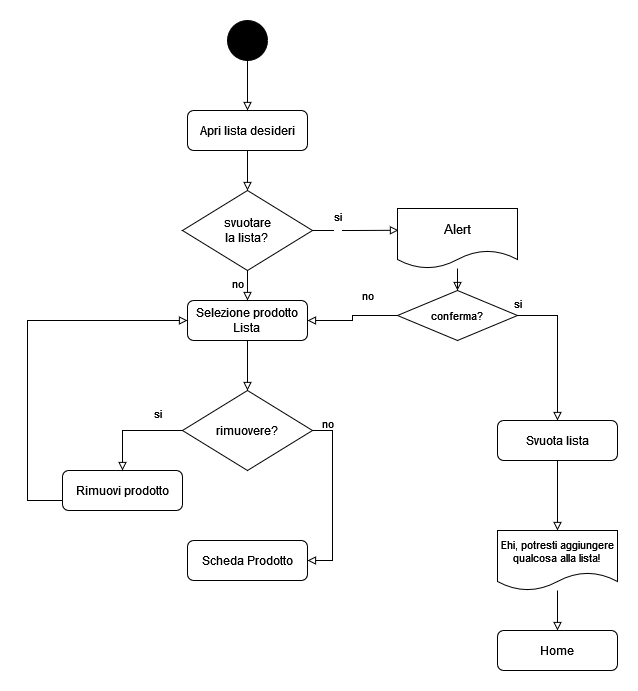

The diagram above was exported from draw.io. Its source (the exported page's mxGraphModel, read from the mxfile embedded in the PNG):
<mxGraphModel dx="1434" dy="754" grid="1" gridSize="10" guides="1" tooltips="1" connect="1" arrows="1" fold="1" page="1" pageScale="1" pageWidth="827" pageHeight="1169" math="0" shadow="0">
  <root>
    <mxCell id="WIyWlLk6GJQsqaUBKTNV-0" />
    <mxCell id="WIyWlLk6GJQsqaUBKTNV-1" parent="WIyWlLk6GJQsqaUBKTNV-0" />
    <mxCell id="mqqv7itPkH7DXr4ohpf2-0" value="" style="edgeStyle=orthogonalEdgeStyle;shape=connector;rounded=0;orthogonalLoop=1;jettySize=auto;html=1;strokeColor=default;align=center;verticalAlign=middle;fontFamily=Helvetica;fontSize=11;fontColor=default;labelBackgroundColor=default;endArrow=block;endFill=0;entryX=0.5;entryY=0;entryDx=0;entryDy=0;" edge="1" parent="WIyWlLk6GJQsqaUBKTNV-1" source="mqqv7itPkH7DXr4ohpf2-1" target="mqqv7itPkH7DXr4ohpf2-17">
      <mxGeometry relative="1" as="geometry">
        <mxPoint x="340" y="310" as="targetPoint" />
      </mxGeometry>
    </mxCell>
    <mxCell id="mqqv7itPkH7DXr4ohpf2-1" value="Apri lista desideri" style="rounded=1;whiteSpace=wrap;html=1;fontSize=12;glass=0;strokeWidth=1;shadow=0;" vertex="1" parent="WIyWlLk6GJQsqaUBKTNV-1">
      <mxGeometry x="280" y="200" width="120" height="40" as="geometry" />
    </mxCell>
    <mxCell id="mqqv7itPkH7DXr4ohpf2-2" style="edgeStyle=orthogonalEdgeStyle;shape=connector;rounded=0;orthogonalLoop=1;jettySize=auto;html=1;entryX=0.5;entryY=0;entryDx=0;entryDy=0;strokeColor=default;align=center;verticalAlign=middle;fontFamily=Helvetica;fontSize=11;fontColor=default;labelBackgroundColor=default;endArrow=block;endFill=0;" edge="1" parent="WIyWlLk6GJQsqaUBKTNV-1" source="mqqv7itPkH7DXr4ohpf2-3" target="mqqv7itPkH7DXr4ohpf2-1">
      <mxGeometry relative="1" as="geometry" />
    </mxCell>
    <mxCell id="mqqv7itPkH7DXr4ohpf2-3" value="" style="ellipse;whiteSpace=wrap;html=1;aspect=fixed;fillColor=#000000;" vertex="1" parent="WIyWlLk6GJQsqaUBKTNV-1">
      <mxGeometry x="320" y="110" width="40" height="40" as="geometry" />
    </mxCell>
    <mxCell id="mqqv7itPkH7DXr4ohpf2-4" style="edgeStyle=orthogonalEdgeStyle;shape=connector;rounded=0;orthogonalLoop=1;jettySize=auto;html=1;strokeColor=default;align=center;verticalAlign=middle;fontFamily=Helvetica;fontSize=11;fontColor=default;labelBackgroundColor=default;endArrow=block;endFill=0;entryX=0.5;entryY=0;entryDx=0;entryDy=0;" edge="1" parent="WIyWlLk6GJQsqaUBKTNV-1" source="mqqv7itPkH7DXr4ohpf2-5" target="mqqv7itPkH7DXr4ohpf2-7">
      <mxGeometry relative="1" as="geometry">
        <mxPoint x="340" y="470" as="targetPoint" />
      </mxGeometry>
    </mxCell>
    <mxCell id="mqqv7itPkH7DXr4ohpf2-5" value="&lt;div&gt;Selezione prodotto&lt;/div&gt;&lt;div&gt;Lista&lt;br&gt;&lt;/div&gt;" style="rounded=1;whiteSpace=wrap;html=1;fontSize=12;glass=0;strokeWidth=1;shadow=0;" vertex="1" parent="WIyWlLk6GJQsqaUBKTNV-1">
      <mxGeometry x="280" y="390" width="120" height="40" as="geometry" />
    </mxCell>
    <mxCell id="mqqv7itPkH7DXr4ohpf2-16" style="edgeStyle=orthogonalEdgeStyle;shape=connector;rounded=0;orthogonalLoop=1;jettySize=auto;html=1;entryX=1;entryY=0.5;entryDx=0;entryDy=0;strokeColor=default;align=center;verticalAlign=middle;fontFamily=Helvetica;fontSize=11;fontColor=default;labelBackgroundColor=default;endArrow=block;endFill=0;" edge="1" parent="WIyWlLk6GJQsqaUBKTNV-1" source="mqqv7itPkH7DXr4ohpf2-7" target="mqqv7itPkH7DXr4ohpf2-14">
      <mxGeometry relative="1" as="geometry">
        <Array as="points">
          <mxPoint x="425" y="520" />
          <mxPoint x="425" y="650" />
        </Array>
      </mxGeometry>
    </mxCell>
    <mxCell id="mqqv7itPkH7DXr4ohpf2-7" value="rimuovere?" style="rhombus;whiteSpace=wrap;html=1;" vertex="1" parent="WIyWlLk6GJQsqaUBKTNV-1">
      <mxGeometry x="275" y="480" width="130" height="80" as="geometry" />
    </mxCell>
    <mxCell id="mqqv7itPkH7DXr4ohpf2-13" style="edgeStyle=orthogonalEdgeStyle;rounded=0;orthogonalLoop=1;jettySize=auto;html=1;entryX=0;entryY=0.5;entryDx=0;entryDy=0;endArrow=block;endFill=0;exitX=0;exitY=0.5;exitDx=0;exitDy=0;" edge="1" parent="WIyWlLk6GJQsqaUBKTNV-1" source="mqqv7itPkH7DXr4ohpf2-8" target="mqqv7itPkH7DXr4ohpf2-5">
      <mxGeometry relative="1" as="geometry">
        <Array as="points">
          <mxPoint x="155" y="590" />
          <mxPoint x="120" y="590" />
          <mxPoint x="120" y="410" />
        </Array>
      </mxGeometry>
    </mxCell>
    <mxCell id="mqqv7itPkH7DXr4ohpf2-8" value="Rimuovi prodotto" style="rounded=1;whiteSpace=wrap;html=1;fontSize=12;glass=0;strokeWidth=1;shadow=0;" vertex="1" parent="WIyWlLk6GJQsqaUBKTNV-1">
      <mxGeometry x="155" y="560" width="120" height="40" as="geometry" />
    </mxCell>
    <mxCell id="mqqv7itPkH7DXr4ohpf2-9" style="edgeStyle=orthogonalEdgeStyle;rounded=0;orthogonalLoop=1;jettySize=auto;html=1;exitX=0;exitY=0.5;exitDx=0;exitDy=0;endArrow=block;endFill=0;" edge="1" parent="WIyWlLk6GJQsqaUBKTNV-1" source="mqqv7itPkH7DXr4ohpf2-7">
      <mxGeometry relative="1" as="geometry">
        <Array as="points">
          <mxPoint x="215" y="520" />
        </Array>
        <mxPoint x="215" y="560" as="targetPoint" />
      </mxGeometry>
    </mxCell>
    <mxCell id="mqqv7itPkH7DXr4ohpf2-10" value="si" style="text;html=1;align=center;verticalAlign=middle;resizable=0;points=[];autosize=1;strokeColor=none;fillColor=none;fontFamily=Helvetica;fontSize=11;fontColor=default;labelBackgroundColor=default;" vertex="1" parent="WIyWlLk6GJQsqaUBKTNV-1">
      <mxGeometry x="235" y="488" width="30" height="30" as="geometry" />
    </mxCell>
    <mxCell id="mqqv7itPkH7DXr4ohpf2-12" value="no" style="text;html=1;align=center;verticalAlign=middle;resizable=0;points=[];autosize=1;strokeColor=none;fillColor=none;fontFamily=Helvetica;fontSize=11;fontColor=default;labelBackgroundColor=default;" vertex="1" parent="WIyWlLk6GJQsqaUBKTNV-1">
      <mxGeometry x="400" y="498" width="40" height="30" as="geometry" />
    </mxCell>
    <mxCell id="mqqv7itPkH7DXr4ohpf2-14" value="Scheda Prodotto" style="rounded=1;whiteSpace=wrap;html=1;fontSize=12;glass=0;strokeWidth=1;shadow=0;" vertex="1" parent="WIyWlLk6GJQsqaUBKTNV-1">
      <mxGeometry x="280" y="630" width="120" height="40" as="geometry" />
    </mxCell>
    <mxCell id="mqqv7itPkH7DXr4ohpf2-18" style="edgeStyle=orthogonalEdgeStyle;shape=connector;rounded=0;orthogonalLoop=1;jettySize=auto;html=1;strokeColor=default;align=center;verticalAlign=middle;fontFamily=Helvetica;fontSize=11;fontColor=default;labelBackgroundColor=default;endArrow=block;endFill=0;entryX=0.008;entryY=0.363;entryDx=0;entryDy=0;entryPerimeter=0;" edge="1" parent="WIyWlLk6GJQsqaUBKTNV-1" source="mqqv7itPkH7DXr4ohpf2-17" target="mqqv7itPkH7DXr4ohpf2-20">
      <mxGeometry relative="1" as="geometry">
        <mxPoint x="540" y="320" as="targetPoint" />
      </mxGeometry>
    </mxCell>
    <mxCell id="mqqv7itPkH7DXr4ohpf2-22" value="" style="edgeStyle=orthogonalEdgeStyle;shape=connector;rounded=0;orthogonalLoop=1;jettySize=auto;html=1;strokeColor=default;align=center;verticalAlign=middle;fontFamily=Helvetica;fontSize=11;fontColor=default;labelBackgroundColor=default;endArrow=block;endFill=0;" edge="1" parent="WIyWlLk6GJQsqaUBKTNV-1" source="mqqv7itPkH7DXr4ohpf2-17" target="mqqv7itPkH7DXr4ohpf2-5">
      <mxGeometry relative="1" as="geometry" />
    </mxCell>
    <mxCell id="mqqv7itPkH7DXr4ohpf2-17" value="&lt;div&gt;svuotare&lt;/div&gt;&lt;div&gt;la lista?&lt;br&gt;&lt;/div&gt;" style="rhombus;whiteSpace=wrap;html=1;" vertex="1" parent="WIyWlLk6GJQsqaUBKTNV-1">
      <mxGeometry x="275" y="280" width="130" height="80" as="geometry" />
    </mxCell>
    <mxCell id="mqqv7itPkH7DXr4ohpf2-19" value="&lt;div&gt;si&lt;/div&gt;&lt;div&gt;&lt;br&gt;&lt;/div&gt;" style="text;html=1;align=center;verticalAlign=middle;resizable=0;points=[];autosize=1;strokeColor=none;fillColor=none;fontFamily=Helvetica;fontSize=11;fontColor=default;labelBackgroundColor=default;" vertex="1" parent="WIyWlLk6GJQsqaUBKTNV-1">
      <mxGeometry x="415" y="293" width="30" height="40" as="geometry" />
    </mxCell>
    <mxCell id="mqqv7itPkH7DXr4ohpf2-24" style="edgeStyle=orthogonalEdgeStyle;shape=connector;rounded=0;orthogonalLoop=1;jettySize=auto;html=1;strokeColor=default;align=center;verticalAlign=middle;fontFamily=Helvetica;fontSize=11;fontColor=default;labelBackgroundColor=default;endArrow=block;endFill=0;entryX=0.5;entryY=0;entryDx=0;entryDy=0;" edge="1" parent="WIyWlLk6GJQsqaUBKTNV-1" source="mqqv7itPkH7DXr4ohpf2-20" target="mqqv7itPkH7DXr4ohpf2-27">
      <mxGeometry relative="1" as="geometry">
        <mxPoint x="550" y="388" as="targetPoint" />
      </mxGeometry>
    </mxCell>
    <mxCell id="mqqv7itPkH7DXr4ohpf2-20" value="&lt;font style=&quot;font-size: 13px;&quot;&gt;Alert&lt;/font&gt;" style="shape=document;whiteSpace=wrap;html=1;boundedLbl=1;fontFamily=Helvetica;fontSize=11;fontColor=default;labelBackgroundColor=default;" vertex="1" parent="WIyWlLk6GJQsqaUBKTNV-1">
      <mxGeometry x="490" y="298" width="120" height="60" as="geometry" />
    </mxCell>
    <mxCell id="mqqv7itPkH7DXr4ohpf2-23" value="no" style="text;html=1;align=center;verticalAlign=middle;resizable=0;points=[];autosize=1;strokeColor=none;fillColor=none;fontFamily=Helvetica;fontSize=11;fontColor=default;labelBackgroundColor=default;" vertex="1" parent="WIyWlLk6GJQsqaUBKTNV-1">
      <mxGeometry x="310" y="358" width="40" height="30" as="geometry" />
    </mxCell>
    <mxCell id="mqqv7itPkH7DXr4ohpf2-26" style="edgeStyle=orthogonalEdgeStyle;shape=connector;rounded=0;orthogonalLoop=1;jettySize=auto;html=1;strokeColor=default;align=center;verticalAlign=middle;fontFamily=Helvetica;fontSize=11;fontColor=default;labelBackgroundColor=default;endArrow=block;endFill=0;exitX=0;exitY=0.5;exitDx=0;exitDy=0;entryX=1;entryY=0.5;entryDx=0;entryDy=0;" edge="1" parent="WIyWlLk6GJQsqaUBKTNV-1" source="mqqv7itPkH7DXr4ohpf2-27" target="mqqv7itPkH7DXr4ohpf2-5">
      <mxGeometry relative="1" as="geometry">
        <mxPoint x="590" y="660" as="targetPoint" />
        <mxPoint x="550" y="430" as="sourcePoint" />
      </mxGeometry>
    </mxCell>
    <mxCell id="mqqv7itPkH7DXr4ohpf2-31" style="edgeStyle=orthogonalEdgeStyle;shape=connector;rounded=0;orthogonalLoop=1;jettySize=auto;html=1;strokeColor=default;align=center;verticalAlign=middle;fontFamily=Helvetica;fontSize=11;fontColor=default;labelBackgroundColor=default;endArrow=block;endFill=0;entryX=0.5;entryY=0;entryDx=0;entryDy=0;" edge="1" parent="WIyWlLk6GJQsqaUBKTNV-1" source="mqqv7itPkH7DXr4ohpf2-27" target="mqqv7itPkH7DXr4ohpf2-33">
      <mxGeometry relative="1" as="geometry">
        <mxPoint x="650" y="510" as="targetPoint" />
        <Array as="points">
          <mxPoint x="650" y="405" />
        </Array>
      </mxGeometry>
    </mxCell>
    <mxCell id="mqqv7itPkH7DXr4ohpf2-27" value="conferma?" style="rhombus;whiteSpace=wrap;html=1;fontFamily=Helvetica;fontSize=11;fontColor=default;labelBackgroundColor=default;" vertex="1" parent="WIyWlLk6GJQsqaUBKTNV-1">
      <mxGeometry x="490" y="380" width="120" height="50" as="geometry" />
    </mxCell>
    <mxCell id="mqqv7itPkH7DXr4ohpf2-29" value="no" style="text;html=1;align=center;verticalAlign=middle;resizable=0;points=[];autosize=1;strokeColor=none;fillColor=none;fontFamily=Helvetica;fontSize=11;fontColor=default;labelBackgroundColor=default;" vertex="1" parent="WIyWlLk6GJQsqaUBKTNV-1">
      <mxGeometry x="440" y="370" width="40" height="30" as="geometry" />
    </mxCell>
    <mxCell id="mqqv7itPkH7DXr4ohpf2-34" style="edgeStyle=orthogonalEdgeStyle;shape=connector;rounded=0;orthogonalLoop=1;jettySize=auto;html=1;strokeColor=default;align=center;verticalAlign=middle;fontFamily=Helvetica;fontSize=11;fontColor=default;labelBackgroundColor=default;endArrow=block;endFill=0;entryX=0.5;entryY=0;entryDx=0;entryDy=0;" edge="1" parent="WIyWlLk6GJQsqaUBKTNV-1" source="mqqv7itPkH7DXr4ohpf2-33" target="mqqv7itPkH7DXr4ohpf2-36">
      <mxGeometry relative="1" as="geometry">
        <mxPoint x="650" y="620" as="targetPoint" />
      </mxGeometry>
    </mxCell>
    <mxCell id="mqqv7itPkH7DXr4ohpf2-33" value="Svuota lista" style="rounded=1;whiteSpace=wrap;html=1;fontSize=12;glass=0;strokeWidth=1;shadow=0;" vertex="1" parent="WIyWlLk6GJQsqaUBKTNV-1">
      <mxGeometry x="590" y="510" width="120" height="40" as="geometry" />
    </mxCell>
    <mxCell id="mqqv7itPkH7DXr4ohpf2-37" style="edgeStyle=orthogonalEdgeStyle;shape=connector;rounded=0;orthogonalLoop=1;jettySize=auto;html=1;strokeColor=default;align=center;verticalAlign=middle;fontFamily=Helvetica;fontSize=11;fontColor=default;labelBackgroundColor=default;endArrow=block;endFill=0;entryX=0.5;entryY=0;entryDx=0;entryDy=0;" edge="1" parent="WIyWlLk6GJQsqaUBKTNV-1" source="mqqv7itPkH7DXr4ohpf2-36" target="mqqv7itPkH7DXr4ohpf2-39">
      <mxGeometry relative="1" as="geometry">
        <mxPoint x="650" y="720" as="targetPoint" />
      </mxGeometry>
    </mxCell>
    <mxCell id="mqqv7itPkH7DXr4ohpf2-36" value="&lt;div&gt;Ehi, potresti aggiungere&lt;/div&gt;&lt;div&gt;qualcosa alla lista!&lt;br&gt;&lt;/div&gt;" style="shape=document;whiteSpace=wrap;html=1;boundedLbl=1;fontFamily=Helvetica;fontSize=11;fontColor=default;labelBackgroundColor=default;" vertex="1" parent="WIyWlLk6GJQsqaUBKTNV-1">
      <mxGeometry x="590" y="620" width="120" height="60" as="geometry" />
    </mxCell>
    <mxCell id="mqqv7itPkH7DXr4ohpf2-39" value="Home" style="rounded=1;whiteSpace=wrap;html=1;fontSize=12;glass=0;strokeWidth=1;shadow=0;" vertex="1" parent="WIyWlLk6GJQsqaUBKTNV-1">
      <mxGeometry x="590" y="720" width="120" height="40" as="geometry" />
    </mxCell>
    <mxCell id="mqqv7itPkH7DXr4ohpf2-40" value="si" style="text;html=1;align=center;verticalAlign=middle;resizable=0;points=[];autosize=1;strokeColor=none;fillColor=none;fontFamily=Helvetica;fontSize=11;fontColor=default;labelBackgroundColor=default;" vertex="1" parent="WIyWlLk6GJQsqaUBKTNV-1">
      <mxGeometry x="595" y="378" width="30" height="30" as="geometry" />
    </mxCell>
  </root>
</mxGraphModel>